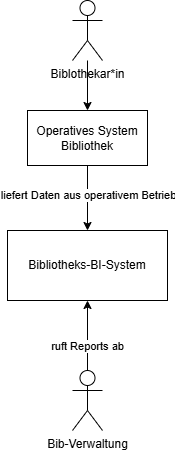

The diagram above was exported from draw.io. Its source (the exported page's mxGraphModel, read from the mxfile embedded in the PNG):
<mxGraphModel dx="1794" dy="853" grid="1" gridSize="10" guides="1" tooltips="1" connect="1" arrows="1" fold="1" page="1" pageScale="1" pageWidth="827" pageHeight="1169" math="0" shadow="0">
  <root>
    <mxCell id="0" />
    <mxCell id="1" parent="0" />
    <mxCell id="iU8PVpw4d1Np7PIMhLw1-1" value="Bibliotheks-BI-System" style="rounded=0;whiteSpace=wrap;html=1;" vertex="1" parent="1">
      <mxGeometry x="220" y="510" width="160" height="70" as="geometry" />
    </mxCell>
    <mxCell id="iU8PVpw4d1Np7PIMhLw1-2" value="Operatives System Bibliothek" style="rounded=0;whiteSpace=wrap;html=1;" vertex="1" parent="1">
      <mxGeometry x="240" y="390" width="120" height="55" as="geometry" />
    </mxCell>
    <mxCell id="iU8PVpw4d1Np7PIMhLw1-3" value="Bib-Verwaltung" style="shape=umlActor;verticalLabelPosition=bottom;verticalAlign=top;html=1;outlineConnect=0;" vertex="1" parent="1">
      <mxGeometry x="285" y="650" width="30" height="60" as="geometry" />
    </mxCell>
    <mxCell id="iU8PVpw4d1Np7PIMhLw1-8" value="" style="endArrow=classic;html=1;rounded=0;entryX=0.5;entryY=1;entryDx=0;entryDy=0;exitX=0.5;exitY=0;exitDx=0;exitDy=0;exitPerimeter=0;" edge="1" parent="1" source="iU8PVpw4d1Np7PIMhLw1-3" target="iU8PVpw4d1Np7PIMhLw1-1">
      <mxGeometry width="50" height="50" relative="1" as="geometry">
        <mxPoint x="300" y="640" as="sourcePoint" />
        <mxPoint x="390" y="620" as="targetPoint" />
      </mxGeometry>
    </mxCell>
    <mxCell id="iU8PVpw4d1Np7PIMhLw1-10" value="" style="endArrow=classic;html=1;rounded=0;exitX=0.5;exitY=1;exitDx=0;exitDy=0;entryX=0.5;entryY=0;entryDx=0;entryDy=0;" edge="1" parent="1" source="iU8PVpw4d1Np7PIMhLw1-2" target="iU8PVpw4d1Np7PIMhLw1-1">
      <mxGeometry width="50" height="50" relative="1" as="geometry">
        <mxPoint x="340" y="500" as="sourcePoint" />
        <mxPoint x="390" y="450" as="targetPoint" />
      </mxGeometry>
    </mxCell>
    <mxCell id="iU8PVpw4d1Np7PIMhLw1-11" value="liefert Daten aus operativem Betrieb" style="edgeLabel;html=1;align=center;verticalAlign=middle;resizable=0;points=[];" vertex="1" connectable="0" parent="iU8PVpw4d1Np7PIMhLw1-10">
      <mxGeometry x="-0.1206" y="1" relative="1" as="geometry">
        <mxPoint x="-1" as="offset" />
      </mxGeometry>
    </mxCell>
    <mxCell id="iU8PVpw4d1Np7PIMhLw1-23" value="" style="edgeStyle=orthogonalEdgeStyle;rounded=0;orthogonalLoop=1;jettySize=auto;html=1;" edge="1" parent="1" source="iU8PVpw4d1Np7PIMhLw1-22" target="iU8PVpw4d1Np7PIMhLw1-2">
      <mxGeometry relative="1" as="geometry" />
    </mxCell>
    <mxCell id="iU8PVpw4d1Np7PIMhLw1-22" value="Biblothekar*in" style="shape=umlActor;verticalLabelPosition=bottom;verticalAlign=top;html=1;outlineConnect=0;" vertex="1" parent="1">
      <mxGeometry x="285" y="280" width="30" height="60" as="geometry" />
    </mxCell>
    <mxCell id="iU8PVpw4d1Np7PIMhLw1-59" value="ruft Reports ab" style="edgeLabel;html=1;align=center;verticalAlign=middle;resizable=0;points=[];" vertex="1" connectable="0" parent="1">
      <mxGeometry x="299.996666666667" y="625" as="geometry" />
    </mxCell>
  </root>
</mxGraphModel>